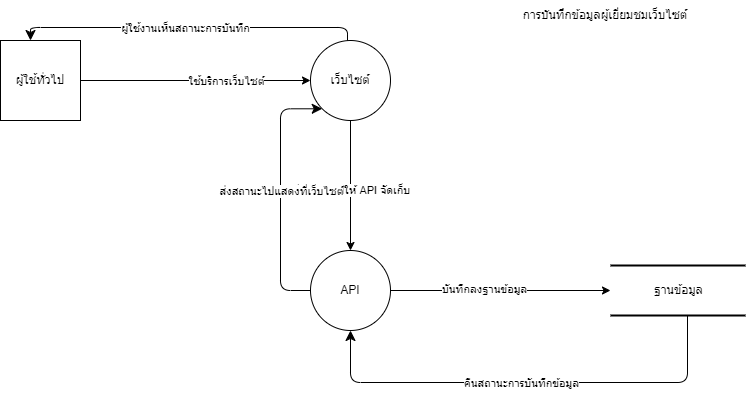

The diagram above was exported from draw.io. Its source (the exported page's mxGraphModel, read from the mxfile embedded in the PNG):
<mxGraphModel dx="1290" dy="534" grid="1" gridSize="10" guides="1" tooltips="1" connect="1" arrows="1" fold="1" page="1" pageScale="1" pageWidth="1100" pageHeight="850" background="none" math="0" shadow="0">
  <root>
    <mxCell id="0" />
    <mxCell id="1" parent="0" />
    <mxCell id="sivX6xQByHPTllZ3I89x-3" value="เว็บไซต์" style="ellipse;whiteSpace=wrap;html=1;aspect=fixed;" vertex="1" parent="1">
      <mxGeometry x="430" y="80" width="80" height="80" as="geometry" />
    </mxCell>
    <mxCell id="sivX6xQByHPTllZ3I89x-4" value="ผู้ใช้ทั่วไป" style="whiteSpace=wrap;html=1;aspect=fixed;" vertex="1" parent="1">
      <mxGeometry x="120" y="80" width="80" height="80" as="geometry" />
    </mxCell>
    <mxCell id="sivX6xQByHPTllZ3I89x-5" value="" style="endArrow=classic;html=1;rounded=0;exitX=1;exitY=0.5;exitDx=0;exitDy=0;entryX=0;entryY=0.5;entryDx=0;entryDy=0;" edge="1" parent="1" source="sivX6xQByHPTllZ3I89x-4" target="sivX6xQByHPTllZ3I89x-3">
      <mxGeometry width="50" height="50" relative="1" as="geometry">
        <mxPoint x="520" y="280" as="sourcePoint" />
        <mxPoint x="570" y="230" as="targetPoint" />
      </mxGeometry>
    </mxCell>
    <mxCell id="sivX6xQByHPTllZ3I89x-6" value="ใช้บริการเว็บไซต์" style="edgeLabel;html=1;align=center;verticalAlign=middle;resizable=0;points=[];" vertex="1" connectable="0" parent="sivX6xQByHPTllZ3I89x-5">
      <mxGeometry x="0.2574" relative="1" as="geometry">
        <mxPoint as="offset" />
      </mxGeometry>
    </mxCell>
    <mxCell id="sivX6xQByHPTllZ3I89x-7" value="API" style="ellipse;whiteSpace=wrap;html=1;aspect=fixed;" vertex="1" parent="1">
      <mxGeometry x="430" y="290" width="80" height="80" as="geometry" />
    </mxCell>
    <mxCell id="sivX6xQByHPTllZ3I89x-8" value="" style="endArrow=classic;html=1;rounded=0;entryX=0.5;entryY=0;entryDx=0;entryDy=0;exitX=0.5;exitY=1;exitDx=0;exitDy=0;" edge="1" parent="1" source="sivX6xQByHPTllZ3I89x-3" target="sivX6xQByHPTllZ3I89x-7">
      <mxGeometry width="50" height="50" relative="1" as="geometry">
        <mxPoint x="520" y="280" as="sourcePoint" />
        <mxPoint x="570" y="230" as="targetPoint" />
      </mxGeometry>
    </mxCell>
    <mxCell id="sivX6xQByHPTllZ3I89x-9" value="ส่งข้อมูลไปให้ API จัดเก็บ" style="edgeLabel;html=1;align=center;verticalAlign=middle;resizable=0;points=[];" vertex="1" connectable="0" parent="sivX6xQByHPTllZ3I89x-8">
      <mxGeometry x="0.0554" relative="1" as="geometry">
        <mxPoint as="offset" />
      </mxGeometry>
    </mxCell>
    <mxCell id="sivX6xQByHPTllZ3I89x-10" value="ฐานข้อมูล" style="html=1;rounded=0;shadow=0;comic=0;labelBackgroundColor=none;strokeWidth=2;fontFamily=Verdana;fontSize=12;align=center;shape=mxgraph.ios7ui.horLines;" vertex="1" parent="1">
      <mxGeometry x="730" y="305" width="135" height="50" as="geometry" />
    </mxCell>
    <mxCell id="sivX6xQByHPTllZ3I89x-11" value="" style="endArrow=classic;html=1;rounded=0;exitX=1;exitY=0.5;exitDx=0;exitDy=0;" edge="1" parent="1" source="sivX6xQByHPTllZ3I89x-7" target="sivX6xQByHPTllZ3I89x-10">
      <mxGeometry width="50" height="50" relative="1" as="geometry">
        <mxPoint x="520" y="280" as="sourcePoint" />
        <mxPoint x="570" y="230" as="targetPoint" />
      </mxGeometry>
    </mxCell>
    <mxCell id="sivX6xQByHPTllZ3I89x-12" value="บันทึกลงฐานข้อมูล" style="edgeLabel;html=1;align=center;verticalAlign=middle;resizable=0;points=[];" vertex="1" connectable="0" parent="sivX6xQByHPTllZ3I89x-11">
      <mxGeometry x="-0.1582" y="2" relative="1" as="geometry">
        <mxPoint as="offset" />
      </mxGeometry>
    </mxCell>
    <mxCell id="sivX6xQByHPTllZ3I89x-14" style="edgeStyle=orthogonalEdgeStyle;html=1;labelBackgroundColor=none;startFill=0;startSize=8;endFill=1;endSize=8;fontFamily=Verdana;fontSize=12;entryX=0.5;entryY=1;entryDx=0;entryDy=0;" edge="1" parent="1" source="sivX6xQByHPTllZ3I89x-10" target="sivX6xQByHPTllZ3I89x-7">
      <mxGeometry relative="1" as="geometry">
        <Array as="points">
          <mxPoint x="807" y="422" />
          <mxPoint x="470" y="422" />
        </Array>
        <mxPoint x="807" y="360" as="sourcePoint" />
        <mxPoint x="660" y="422" as="targetPoint" />
      </mxGeometry>
    </mxCell>
    <mxCell id="sivX6xQByHPTllZ3I89x-15" value="คืนสถานะการบันทึกข้อมูล" style="edgeLabel;html=1;align=center;verticalAlign=middle;resizable=0;points=[];" vertex="1" connectable="0" parent="sivX6xQByHPTllZ3I89x-14">
      <mxGeometry x="0.0281" relative="1" as="geometry">
        <mxPoint as="offset" />
      </mxGeometry>
    </mxCell>
    <mxCell id="sivX6xQByHPTllZ3I89x-16" style="edgeStyle=orthogonalEdgeStyle;html=1;labelBackgroundColor=none;startFill=0;startSize=8;endFill=1;endSize=8;fontFamily=Verdana;fontSize=12;entryX=0;entryY=1;entryDx=0;entryDy=0;" edge="1" parent="1" source="sivX6xQByHPTllZ3I89x-7" target="sivX6xQByHPTllZ3I89x-3">
      <mxGeometry relative="1" as="geometry">
        <Array as="points">
          <mxPoint x="400" y="330" />
          <mxPoint x="400" y="148" />
        </Array>
        <mxPoint x="403" y="332" as="sourcePoint" />
        <mxPoint x="93" y="280" as="targetPoint" />
      </mxGeometry>
    </mxCell>
    <mxCell id="sivX6xQByHPTllZ3I89x-17" value="ส่งสถานะไปแสดงที่เว็บไซต์" style="edgeLabel;html=1;align=center;verticalAlign=middle;resizable=0;points=[];" vertex="1" connectable="0" parent="sivX6xQByHPTllZ3I89x-16">
      <mxGeometry x="0.0281" relative="1" as="geometry">
        <mxPoint as="offset" />
      </mxGeometry>
    </mxCell>
    <mxCell id="sivX6xQByHPTllZ3I89x-18" style="edgeStyle=orthogonalEdgeStyle;html=1;labelBackgroundColor=none;startFill=0;startSize=8;endFill=1;endSize=8;fontFamily=Verdana;fontSize=12;" edge="1" parent="1" source="sivX6xQByHPTllZ3I89x-3" target="sivX6xQByHPTllZ3I89x-4">
      <mxGeometry relative="1" as="geometry">
        <Array as="points">
          <mxPoint x="467" y="67" />
          <mxPoint x="150" y="67" />
        </Array>
        <mxPoint x="467" as="sourcePoint" />
        <mxPoint x="130" y="15" as="targetPoint" />
      </mxGeometry>
    </mxCell>
    <mxCell id="sivX6xQByHPTllZ3I89x-19" value="ผู้ใช้งานเห็นสถานะการบันทึก" style="edgeLabel;html=1;align=center;verticalAlign=middle;resizable=0;points=[];" vertex="1" connectable="0" parent="sivX6xQByHPTllZ3I89x-18">
      <mxGeometry x="0.0281" relative="1" as="geometry">
        <mxPoint as="offset" />
      </mxGeometry>
    </mxCell>
    <mxCell id="sivX6xQByHPTllZ3I89x-20" value="การบันทึกข้อมูลผู้เยี่ยมชมเว็บไซต์" style="text;html=1;strokeColor=none;fillColor=none;align=center;verticalAlign=middle;whiteSpace=wrap;rounded=0;" vertex="1" parent="1">
      <mxGeometry x="640" y="40" width="170" height="30" as="geometry" />
    </mxCell>
  </root>
</mxGraphModel>